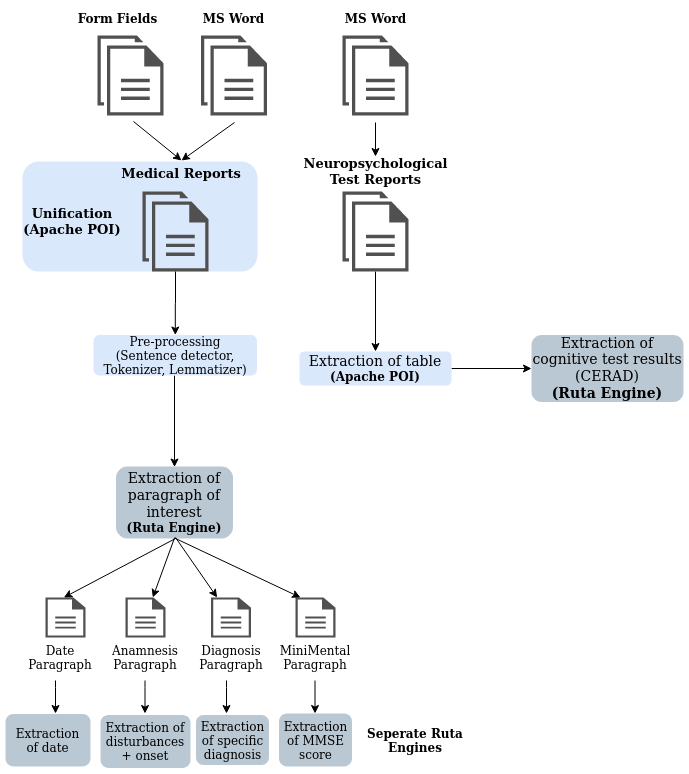

The diagram above was exported from draw.io. Its source (the exported page's mxGraphModel, read from the mxfile embedded in the PNG):
<mxGraphModel dx="1355" dy="718" grid="1" gridSize="10" guides="1" tooltips="1" connect="1" arrows="1" fold="1" page="1" pageScale="1" pageWidth="827" pageHeight="1169" math="0" shadow="0">
  <root>
    <mxCell id="0" />
    <mxCell id="1" parent="0" />
    <mxCell id="SdwEbAxQqZSBk7jlShm2-14" value="" style="rounded=1;whiteSpace=wrap;html=1;strokeColor=none;fillColor=#dae8fc;" vertex="1" parent="1">
      <mxGeometry x="160" y="176" width="235" height="110" as="geometry" />
    </mxCell>
    <mxCell id="T_tjAYE5-hOcRGyA49Ff-1" value="" style="pointerEvents=1;shadow=0;dashed=0;html=1;strokeColor=none;fillColor=#505050;labelPosition=center;verticalLabelPosition=bottom;verticalAlign=top;outlineConnect=0;align=center;shape=mxgraph.office.concepts.documents;" parent="1" vertex="1">
      <mxGeometry x="280" y="206" width="66" height="80" as="geometry" />
    </mxCell>
    <mxCell id="T_tjAYE5-hOcRGyA49Ff-6" value="" style="edgeStyle=orthogonalEdgeStyle;rounded=0;orthogonalLoop=1;jettySize=auto;html=1;" parent="1" source="T_tjAYE5-hOcRGyA49Ff-2" target="T_tjAYE5-hOcRGyA49Ff-5" edge="1">
      <mxGeometry relative="1" as="geometry" />
    </mxCell>
    <mxCell id="T_tjAYE5-hOcRGyA49Ff-2" value="" style="pointerEvents=1;shadow=0;dashed=0;html=1;strokeColor=none;fillColor=#505050;labelPosition=center;verticalLabelPosition=bottom;verticalAlign=top;outlineConnect=0;align=center;shape=mxgraph.office.concepts.documents;" parent="1" vertex="1">
      <mxGeometry x="480" y="206" width="66" height="80" as="geometry" />
    </mxCell>
    <mxCell id="T_tjAYE5-hOcRGyA49Ff-4" value="&lt;div&gt;&lt;font style=&quot;font-size: 14px&quot;&gt;Extraction of paragraph of interest&lt;br&gt;&lt;/font&gt;&lt;/div&gt;&lt;div&gt;&lt;b&gt;(Ruta Engine)&lt;/b&gt;&lt;br&gt;&lt;/div&gt;" style="text;html=1;strokeColor=#BAC8D3;fillColor=#bac8d3;align=center;verticalAlign=middle;whiteSpace=wrap;rounded=1;" parent="1" vertex="1">
      <mxGeometry x="254" y="481.5" width="116" height="71" as="geometry" />
    </mxCell>
    <mxCell id="SdwEbAxQqZSBk7jlShm2-21" value="" style="edgeStyle=orthogonalEdgeStyle;rounded=0;orthogonalLoop=1;jettySize=auto;html=1;" edge="1" parent="1" source="T_tjAYE5-hOcRGyA49Ff-5" target="SdwEbAxQqZSBk7jlShm2-20">
      <mxGeometry relative="1" as="geometry" />
    </mxCell>
    <mxCell id="T_tjAYE5-hOcRGyA49Ff-5" value="&lt;div&gt;&lt;font style=&quot;font-size: 14px&quot;&gt;Extraction of table&lt;/font&gt;&lt;/div&gt;&lt;b&gt;(Apache POI)&lt;/b&gt;" style="text;html=1;strokeColor=none;fillColor=#dae8fc;align=center;verticalAlign=middle;whiteSpace=wrap;rounded=1;" parent="1" vertex="1">
      <mxGeometry x="437" y="366" width="152" height="34" as="geometry" />
    </mxCell>
    <mxCell id="SdwEbAxQqZSBk7jlShm2-20" value="&lt;div&gt;&lt;font style=&quot;font-size: 14px&quot;&gt;Extraction of cognitive test results (CERAD)&lt;br&gt;&lt;/font&gt;&lt;/div&gt;&lt;div&gt;&lt;font style=&quot;font-size: 14px&quot;&gt;&lt;b&gt;(Ruta Engine)&lt;/b&gt;&lt;br&gt;&lt;/font&gt;&lt;/div&gt;" style="text;html=1;strokeColor=none;fillColor=#BAC8D3;align=center;verticalAlign=middle;whiteSpace=wrap;rounded=1;" vertex="1" parent="1">
      <mxGeometry x="669" y="349.5" width="152" height="67" as="geometry" />
    </mxCell>
    <mxCell id="T_tjAYE5-hOcRGyA49Ff-17" value="" style="endArrow=classic;html=1;entryX=0.5;entryY=0;entryDx=0;entryDy=0;" parent="1" target="T_tjAYE5-hOcRGyA49Ff-4" edge="1">
      <mxGeometry width="50" height="50" relative="1" as="geometry">
        <mxPoint x="312" y="390" as="sourcePoint" />
        <mxPoint x="263" y="336" as="targetPoint" />
      </mxGeometry>
    </mxCell>
    <mxCell id="T_tjAYE5-hOcRGyA49Ff-18" value="" style="pointerEvents=1;shadow=0;dashed=0;html=1;strokeColor=none;fillColor=#505050;labelPosition=center;verticalLabelPosition=bottom;verticalAlign=top;outlineConnect=0;align=center;shape=mxgraph.office.concepts.document;" parent="1" vertex="1">
      <mxGeometry x="263" y="612" width="40" height="40" as="geometry" />
    </mxCell>
    <mxCell id="T_tjAYE5-hOcRGyA49Ff-19" value="" style="pointerEvents=1;shadow=0;dashed=0;html=1;strokeColor=none;fillColor=#505050;labelPosition=center;verticalLabelPosition=bottom;verticalAlign=top;outlineConnect=0;align=center;shape=mxgraph.office.concepts.document;" parent="1" vertex="1">
      <mxGeometry x="348.5" y="612" width="40" height="40" as="geometry" />
    </mxCell>
    <mxCell id="T_tjAYE5-hOcRGyA49Ff-20" value="" style="pointerEvents=1;shadow=0;dashed=0;html=1;strokeColor=none;fillColor=#505050;labelPosition=center;verticalLabelPosition=bottom;verticalAlign=top;outlineConnect=0;align=center;shape=mxgraph.office.concepts.document;" parent="1" vertex="1">
      <mxGeometry x="433" y="612" width="40" height="40" as="geometry" />
    </mxCell>
    <mxCell id="T_tjAYE5-hOcRGyA49Ff-22" value="" style="endArrow=classic;html=1;exitX=0.5;exitY=1;exitDx=0;exitDy=0;" parent="1" source="T_tjAYE5-hOcRGyA49Ff-4" target="T_tjAYE5-hOcRGyA49Ff-18" edge="1">
      <mxGeometry width="50" height="50" relative="1" as="geometry">
        <mxPoint x="353" y="558" as="sourcePoint" />
        <mxPoint x="273" y="608" as="targetPoint" />
      </mxGeometry>
    </mxCell>
    <mxCell id="T_tjAYE5-hOcRGyA49Ff-24" value="" style="endArrow=classic;html=1;exitX=0.5;exitY=1;exitDx=0;exitDy=0;entryX=0.125;entryY=0;entryDx=0;entryDy=0;entryPerimeter=0;" parent="1" source="T_tjAYE5-hOcRGyA49Ff-4" target="T_tjAYE5-hOcRGyA49Ff-20" edge="1">
      <mxGeometry width="50" height="50" relative="1" as="geometry">
        <mxPoint x="383" y="568" as="sourcePoint" />
        <mxPoint x="433" y="518" as="targetPoint" />
      </mxGeometry>
    </mxCell>
    <mxCell id="T_tjAYE5-hOcRGyA49Ff-25" value="&lt;div&gt;Anamnesis&lt;/div&gt;&lt;div&gt;Paragraph&lt;/div&gt;" style="text;html=1;strokeColor=none;fillColor=none;align=center;verticalAlign=middle;whiteSpace=wrap;rounded=0;" parent="1" vertex="1">
      <mxGeometry x="253" y="662" width="60" height="20" as="geometry" />
    </mxCell>
    <mxCell id="T_tjAYE5-hOcRGyA49Ff-26" value="&lt;div&gt;Diagnosis&lt;/div&gt;&lt;div&gt;Paragraph&lt;/div&gt;" style="text;html=1;strokeColor=none;fillColor=none;align=center;verticalAlign=middle;whiteSpace=wrap;rounded=0;" parent="1" vertex="1">
      <mxGeometry x="339" y="662" width="60" height="20" as="geometry" />
    </mxCell>
    <mxCell id="T_tjAYE5-hOcRGyA49Ff-32" value="" style="edgeStyle=orthogonalEdgeStyle;rounded=0;orthogonalLoop=1;jettySize=auto;html=1;" parent="1" edge="1">
      <mxGeometry relative="1" as="geometry">
        <mxPoint x="452.5" y="695" as="sourcePoint" />
        <mxPoint x="452.5" y="728" as="targetPoint" />
      </mxGeometry>
    </mxCell>
    <mxCell id="T_tjAYE5-hOcRGyA49Ff-27" value="&lt;div&gt;MiniMental&lt;/div&gt;&lt;div&gt;Paragraph&lt;br&gt;&lt;/div&gt;" style="text;html=1;strokeColor=none;fillColor=none;align=center;verticalAlign=middle;whiteSpace=wrap;rounded=0;" parent="1" vertex="1">
      <mxGeometry x="423" y="662" width="60" height="20" as="geometry" />
    </mxCell>
    <mxCell id="T_tjAYE5-hOcRGyA49Ff-29" value="Extraction of disturbances + onset" style="text;html=1;strokeColor=none;fillColor=#BAC8D3;align=center;verticalAlign=middle;whiteSpace=wrap;rounded=1;" parent="1" vertex="1">
      <mxGeometry x="238" y="729.5" width="90" height="53" as="geometry" />
    </mxCell>
    <mxCell id="T_tjAYE5-hOcRGyA49Ff-30" value="Extraction of specific diagnosis" style="text;html=1;strokeColor=none;fillColor=#BAC8D3;align=center;verticalAlign=middle;whiteSpace=wrap;rounded=1;" parent="1" vertex="1">
      <mxGeometry x="333.5" y="729.5" width="73" height="50" as="geometry" />
    </mxCell>
    <mxCell id="T_tjAYE5-hOcRGyA49Ff-31" value="&lt;div&gt;Extraction of MMSE score&lt;/div&gt;" style="text;html=1;strokeColor=none;fillColor=#BAC8D3;align=center;verticalAlign=middle;whiteSpace=wrap;rounded=1;" parent="1" vertex="1">
      <mxGeometry x="416.5" y="728" width="73" height="53" as="geometry" />
    </mxCell>
    <mxCell id="T_tjAYE5-hOcRGyA49Ff-38" value="&lt;b&gt;&lt;font style=&quot;font-size: 13px&quot;&gt;Medical Reports&lt;/font&gt;&lt;/b&gt;" style="text;html=1;strokeColor=none;fillColor=none;align=center;verticalAlign=middle;whiteSpace=wrap;rounded=0;" parent="1" vertex="1">
      <mxGeometry x="254" y="175" width="130" height="26" as="geometry" />
    </mxCell>
    <mxCell id="T_tjAYE5-hOcRGyA49Ff-39" value="&lt;b&gt;&lt;font style=&quot;font-size: 13px&quot;&gt;Neuropsychological Test Reports&lt;/font&gt;&lt;/b&gt;" style="text;html=1;strokeColor=none;fillColor=none;align=center;verticalAlign=middle;whiteSpace=wrap;rounded=0;" parent="1" vertex="1">
      <mxGeometry x="430.75" y="171" width="164.5" height="30" as="geometry" />
    </mxCell>
    <mxCell id="SdwEbAxQqZSBk7jlShm2-1" value="" style="pointerEvents=1;shadow=0;dashed=0;html=1;strokeColor=none;fillColor=#505050;labelPosition=center;verticalLabelPosition=bottom;verticalAlign=top;outlineConnect=0;align=center;shape=mxgraph.office.concepts.documents;" vertex="1" parent="1">
      <mxGeometry x="235" y="50" width="66" height="80" as="geometry" />
    </mxCell>
    <mxCell id="SdwEbAxQqZSBk7jlShm2-2" value="" style="pointerEvents=1;shadow=0;dashed=0;html=1;strokeColor=none;fillColor=#505050;labelPosition=center;verticalLabelPosition=bottom;verticalAlign=top;outlineConnect=0;align=center;shape=mxgraph.office.concepts.documents;" vertex="1" parent="1">
      <mxGeometry x="338.5" y="50" width="66" height="80" as="geometry" />
    </mxCell>
    <mxCell id="SdwEbAxQqZSBk7jlShm2-7" value="" style="endArrow=classic;html=1;entryX=0.5;entryY=0;entryDx=0;entryDy=0;" edge="1" parent="1" target="T_tjAYE5-hOcRGyA49Ff-38">
      <mxGeometry width="50" height="50" relative="1" as="geometry">
        <mxPoint x="271" y="136" as="sourcePoint" />
        <mxPoint x="310" y="160" as="targetPoint" />
      </mxGeometry>
    </mxCell>
    <mxCell id="SdwEbAxQqZSBk7jlShm2-8" value="" style="endArrow=classic;html=1;entryX=0.5;entryY=0;entryDx=0;entryDy=0;" edge="1" parent="1" target="T_tjAYE5-hOcRGyA49Ff-38">
      <mxGeometry width="50" height="50" relative="1" as="geometry">
        <mxPoint x="372" y="137" as="sourcePoint" />
        <mxPoint x="414" y="171" as="targetPoint" />
      </mxGeometry>
    </mxCell>
    <mxCell id="SdwEbAxQqZSBk7jlShm2-9" value="&lt;b&gt;Form Fields&lt;/b&gt;" style="text;html=1;strokeColor=none;fillColor=none;align=center;verticalAlign=middle;whiteSpace=wrap;rounded=0;" vertex="1" parent="1">
      <mxGeometry x="210" y="20" width="91" height="26" as="geometry" />
    </mxCell>
    <mxCell id="SdwEbAxQqZSBk7jlShm2-10" value="&lt;b&gt;MS Word&lt;/b&gt;" style="text;html=1;strokeColor=none;fillColor=none;align=center;verticalAlign=middle;whiteSpace=wrap;rounded=0;" vertex="1" parent="1">
      <mxGeometry x="325" y="20" width="93" height="26" as="geometry" />
    </mxCell>
    <mxCell id="SdwEbAxQqZSBk7jlShm2-16" value="&lt;div style=&quot;font-size: 13px&quot;&gt;&lt;b&gt;&lt;font style=&quot;font-size: 13px&quot;&gt;Unification&lt;/font&gt;&lt;/b&gt;&lt;/div&gt;&lt;div style=&quot;font-size: 13px&quot;&gt;&lt;b&gt;&lt;font style=&quot;font-size: 13px&quot;&gt;(Apache POI)&lt;br&gt;&lt;/font&gt;&lt;/b&gt;&lt;/div&gt;" style="text;html=1;strokeColor=none;fillColor=none;align=center;verticalAlign=middle;whiteSpace=wrap;rounded=0;" vertex="1" parent="1">
      <mxGeometry x="160" y="201" width="100" height="69" as="geometry" />
    </mxCell>
    <mxCell id="SdwEbAxQqZSBk7jlShm2-19" value="" style="endArrow=classic;html=1;entryX=0.5;entryY=0;entryDx=0;entryDy=0;" edge="1" parent="1" target="T_tjAYE5-hOcRGyA49Ff-39">
      <mxGeometry width="50" height="50" relative="1" as="geometry">
        <mxPoint x="513" y="137" as="sourcePoint" />
        <mxPoint x="432" y="176" as="targetPoint" />
      </mxGeometry>
    </mxCell>
    <mxCell id="SdwEbAxQqZSBk7jlShm2-22" value="" style="pointerEvents=1;shadow=0;dashed=0;html=1;strokeColor=none;fillColor=#505050;labelPosition=center;verticalLabelPosition=bottom;verticalAlign=top;outlineConnect=0;align=center;shape=mxgraph.office.concepts.document;" vertex="1" parent="1">
      <mxGeometry x="183" y="612" width="40" height="40" as="geometry" />
    </mxCell>
    <mxCell id="SdwEbAxQqZSBk7jlShm2-24" value="" style="endArrow=classic;html=1;" edge="1" parent="1">
      <mxGeometry width="50" height="50" relative="1" as="geometry">
        <mxPoint x="313" y="553" as="sourcePoint" />
        <mxPoint x="201.3417721518988" y="612" as="targetPoint" />
      </mxGeometry>
    </mxCell>
    <mxCell id="SdwEbAxQqZSBk7jlShm2-25" value="" style="endArrow=classic;html=1;" edge="1" parent="1" target="T_tjAYE5-hOcRGyA49Ff-19">
      <mxGeometry width="50" height="50" relative="1" as="geometry">
        <mxPoint x="313" y="552" as="sourcePoint" />
        <mxPoint x="300.3417721518988" y="622" as="targetPoint" />
      </mxGeometry>
    </mxCell>
    <mxCell id="SdwEbAxQqZSBk7jlShm2-27" value="Date Paragraph" style="text;html=1;strokeColor=none;fillColor=none;align=center;verticalAlign=middle;whiteSpace=wrap;rounded=0;" vertex="1" parent="1">
      <mxGeometry x="168" y="662" width="60" height="20" as="geometry" />
    </mxCell>
    <mxCell id="SdwEbAxQqZSBk7jlShm2-28" value="&lt;div&gt;Extraction &lt;br&gt;&lt;/div&gt;&lt;div&gt;of date&lt;/div&gt;" style="text;html=1;strokeColor=none;fillColor=#BAC8D3;align=center;verticalAlign=middle;whiteSpace=wrap;rounded=1;" vertex="1" parent="1">
      <mxGeometry x="143" y="728.5" width="85" height="52.5" as="geometry" />
    </mxCell>
    <mxCell id="SdwEbAxQqZSBk7jlShm2-29" value="" style="edgeStyle=orthogonalEdgeStyle;rounded=0;orthogonalLoop=1;jettySize=auto;html=1;" edge="1" parent="1">
      <mxGeometry relative="1" as="geometry">
        <mxPoint x="364" y="695" as="sourcePoint" />
        <mxPoint x="364" y="728" as="targetPoint" />
        <Array as="points">
          <mxPoint x="364.5" y="702" />
          <mxPoint x="364.5" y="702" />
        </Array>
      </mxGeometry>
    </mxCell>
    <mxCell id="SdwEbAxQqZSBk7jlShm2-30" value="" style="edgeStyle=orthogonalEdgeStyle;rounded=0;orthogonalLoop=1;jettySize=auto;html=1;" edge="1" parent="1">
      <mxGeometry relative="1" as="geometry">
        <mxPoint x="282.5" y="695" as="sourcePoint" />
        <mxPoint x="282.5" y="728" as="targetPoint" />
        <Array as="points">
          <mxPoint x="283" y="702" />
          <mxPoint x="283" y="702" />
        </Array>
      </mxGeometry>
    </mxCell>
    <mxCell id="SdwEbAxQqZSBk7jlShm2-31" value="" style="edgeStyle=orthogonalEdgeStyle;rounded=0;orthogonalLoop=1;jettySize=auto;html=1;" edge="1" parent="1">
      <mxGeometry relative="1" as="geometry">
        <mxPoint x="193" y="695" as="sourcePoint" />
        <mxPoint x="193" y="728" as="targetPoint" />
        <Array as="points">
          <mxPoint x="193.5" y="702" />
          <mxPoint x="193.5" y="702" />
        </Array>
      </mxGeometry>
    </mxCell>
    <mxCell id="SdwEbAxQqZSBk7jlShm2-35" value="&lt;b&gt;Seperate Ruta Engines&lt;/b&gt;" style="text;html=1;strokeColor=none;fillColor=none;align=center;verticalAlign=middle;whiteSpace=wrap;rounded=0;" vertex="1" parent="1">
      <mxGeometry x="503" y="735" width="100" height="39" as="geometry" />
    </mxCell>
    <mxCell id="SdwEbAxQqZSBk7jlShm2-43" value="" style="edgeStyle=orthogonalEdgeStyle;rounded=0;orthogonalLoop=1;jettySize=auto;html=1;" edge="1" parent="1" source="T_tjAYE5-hOcRGyA49Ff-1" target="SdwEbAxQqZSBk7jlShm2-42">
      <mxGeometry relative="1" as="geometry" />
    </mxCell>
    <mxCell id="SdwEbAxQqZSBk7jlShm2-42" value="&lt;div&gt;Pre-processing&lt;/div&gt;&lt;div&gt;(Sentence detector, Tokenizer, Lemmatizer)&lt;br&gt;&lt;/div&gt;" style="text;html=1;strokeColor=none;fillColor=#DAE8FC;align=center;verticalAlign=middle;whiteSpace=wrap;rounded=1;" vertex="1" parent="1">
      <mxGeometry x="231" y="349.5" width="163.5" height="40.5" as="geometry" />
    </mxCell>
    <mxCell id="SdwEbAxQqZSBk7jlShm2-44" value="" style="pointerEvents=1;shadow=0;dashed=0;html=1;strokeColor=none;fillColor=#505050;labelPosition=center;verticalLabelPosition=bottom;verticalAlign=top;outlineConnect=0;align=center;shape=mxgraph.office.concepts.documents;" vertex="1" parent="1">
      <mxGeometry x="480" y="50" width="66" height="80" as="geometry" />
    </mxCell>
    <mxCell id="SdwEbAxQqZSBk7jlShm2-45" value="&lt;b&gt;MS Word&lt;/b&gt;" style="text;html=1;strokeColor=none;fillColor=none;align=center;verticalAlign=middle;whiteSpace=wrap;rounded=0;" vertex="1" parent="1">
      <mxGeometry x="466.5" y="20" width="93" height="26" as="geometry" />
    </mxCell>
  </root>
</mxGraphModel>